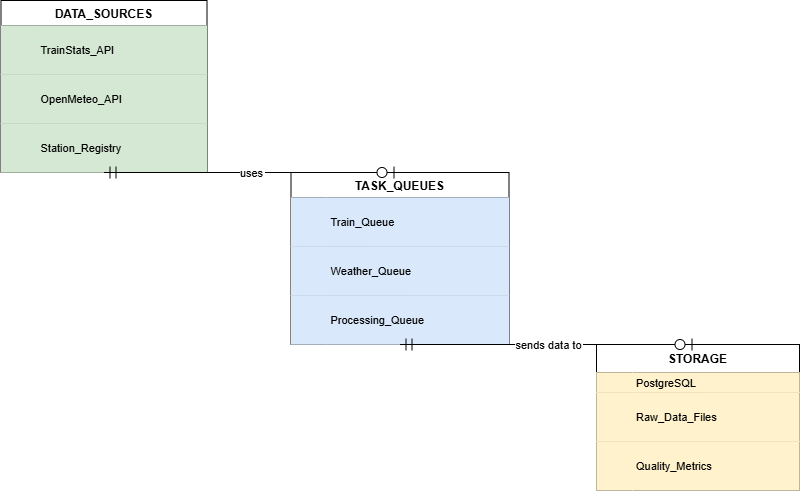

The diagram above was exported from draw.io. Its source (the exported page's mxGraphModel, read from the mxfile embedded in the PNG):
<mxGraphModel dx="1426" dy="777" grid="1" gridSize="10" guides="1" tooltips="1" connect="1" arrows="1" fold="1" page="1" pageScale="1" pageWidth="827" pageHeight="1169" math="0" shadow="0">
  <root>
    <mxCell id="0" />
    <mxCell id="1" parent="0" />
    <mxCell id="2" parent="1" style="shape=table;startSize=25;container=1;collapsible=0;childLayout=tableLayout;fixedRows=1;rowLines=1;fontStyle=1;align=center;resizeLast=1;" value="DATA_SOURCES" vertex="1">
      <mxGeometry height="172" width="206" x="14.5" y="20" as="geometry" />
    </mxCell>
    <mxCell id="3" parent="2" style="shape=tableRow;horizontal=0;startSize=0;swimlaneHead=0;swimlaneBody=0;fillColor=#d5e8d4;collapsible=0;dropTarget=0;points=[[0,0.5],[1,0.5]];portConstraint=eastwest;top=0;left=0;right=0;bottom=0;strokeColor=#82b366;" vertex="1">
      <mxGeometry height="49" width="206" y="25" as="geometry" />
    </mxCell>
    <mxCell id="4" parent="3" style="shape=partialRectangle;connectable=0;fillColor=#d5e8d4;top=0;left=0;bottom=0;right=0;align=left;spacingLeft=2;overflow=hidden;fontSize=11;strokeColor=#82b366;" value="" vertex="1">
      <mxGeometry height="49" width="36" as="geometry">
        <mxRectangle height="49" width="36" as="alternateBounds" />
      </mxGeometry>
    </mxCell>
    <mxCell id="5" parent="3" style="shape=partialRectangle;connectable=0;fillColor=#d5e8d4;top=0;left=0;bottom=0;right=0;align=left;spacingLeft=2;overflow=hidden;fontSize=11;strokeColor=#82b366;" value="TrainStats_API" vertex="1">
      <mxGeometry height="49" width="170" x="36" as="geometry">
        <mxRectangle height="49" width="170" as="alternateBounds" />
      </mxGeometry>
    </mxCell>
    <mxCell id="6" parent="2" style="shape=tableRow;horizontal=0;startSize=0;swimlaneHead=0;swimlaneBody=0;fillColor=#d5e8d4;collapsible=0;dropTarget=0;points=[[0,0.5],[1,0.5]];portConstraint=eastwest;top=0;left=0;right=0;bottom=0;strokeColor=#82b366;" vertex="1">
      <mxGeometry height="49" width="206" y="74" as="geometry" />
    </mxCell>
    <mxCell id="7" parent="6" style="shape=partialRectangle;connectable=0;fillColor=#d5e8d4;top=0;left=0;bottom=0;right=0;align=left;spacingLeft=2;overflow=hidden;fontSize=11;strokeColor=#82b366;" value="" vertex="1">
      <mxGeometry height="49" width="36" as="geometry">
        <mxRectangle height="49" width="36" as="alternateBounds" />
      </mxGeometry>
    </mxCell>
    <mxCell id="8" parent="6" style="shape=partialRectangle;connectable=0;fillColor=#d5e8d4;top=0;left=0;bottom=0;right=0;align=left;spacingLeft=2;overflow=hidden;fontSize=11;strokeColor=#82b366;" value="OpenMeteo_API" vertex="1">
      <mxGeometry height="49" width="170" x="36" as="geometry">
        <mxRectangle height="49" width="170" as="alternateBounds" />
      </mxGeometry>
    </mxCell>
    <mxCell id="9" parent="2" style="shape=tableRow;horizontal=0;startSize=0;swimlaneHead=0;swimlaneBody=0;fillColor=#d5e8d4;collapsible=0;dropTarget=0;points=[[0,0.5],[1,0.5]];portConstraint=eastwest;top=0;left=0;right=0;bottom=0;strokeColor=#82b366;" vertex="1">
      <mxGeometry height="49" width="206" y="123" as="geometry" />
    </mxCell>
    <mxCell id="10" parent="9" style="shape=partialRectangle;connectable=0;fillColor=#d5e8d4;top=0;left=0;bottom=0;right=0;align=left;spacingLeft=2;overflow=hidden;fontSize=11;strokeColor=#82b366;" value="" vertex="1">
      <mxGeometry height="49" width="36" as="geometry">
        <mxRectangle height="49" width="36" as="alternateBounds" />
      </mxGeometry>
    </mxCell>
    <mxCell id="11" parent="9" style="shape=partialRectangle;connectable=0;fillColor=#d5e8d4;top=0;left=0;bottom=0;right=0;align=left;spacingLeft=2;overflow=hidden;fontSize=11;strokeColor=#82b366;" value="Station_Registry" vertex="1">
      <mxGeometry height="49" width="170" x="36" as="geometry">
        <mxRectangle height="49" width="170" as="alternateBounds" />
      </mxGeometry>
    </mxCell>
    <mxCell id="12" parent="1" style="shape=table;startSize=25;container=1;collapsible=0;childLayout=tableLayout;fixedRows=1;rowLines=1;fontStyle=1;align=center;resizeLast=1;" value="TASK_QUEUES" vertex="1">
      <mxGeometry height="172" width="218" x="304.5" y="192" as="geometry" />
    </mxCell>
    <mxCell id="13" parent="12" style="shape=tableRow;horizontal=0;startSize=0;swimlaneHead=0;swimlaneBody=0;fillColor=#dae8fc;collapsible=0;dropTarget=0;points=[[0,0.5],[1,0.5]];portConstraint=eastwest;top=0;left=0;right=0;bottom=0;strokeColor=#6c8ebf;" vertex="1">
      <mxGeometry height="49" width="218" y="25" as="geometry" />
    </mxCell>
    <mxCell id="14" parent="13" style="shape=partialRectangle;connectable=0;fillColor=#dae8fc;top=0;left=0;bottom=0;right=0;align=left;spacingLeft=2;overflow=hidden;fontSize=11;strokeColor=#6c8ebf;" value="" vertex="1">
      <mxGeometry height="49" width="36" as="geometry">
        <mxRectangle height="49" width="36" as="alternateBounds" />
      </mxGeometry>
    </mxCell>
    <mxCell id="15" parent="13" style="shape=partialRectangle;connectable=0;fillColor=#dae8fc;top=0;left=0;bottom=0;right=0;align=left;spacingLeft=2;overflow=hidden;fontSize=11;strokeColor=#6c8ebf;" value="Train_Queue" vertex="1">
      <mxGeometry height="49" width="182" x="36" as="geometry">
        <mxRectangle height="49" width="182" as="alternateBounds" />
      </mxGeometry>
    </mxCell>
    <mxCell id="16" parent="12" style="shape=tableRow;horizontal=0;startSize=0;swimlaneHead=0;swimlaneBody=0;fillColor=#dae8fc;collapsible=0;dropTarget=0;points=[[0,0.5],[1,0.5]];portConstraint=eastwest;top=0;left=0;right=0;bottom=0;strokeColor=#6c8ebf;" vertex="1">
      <mxGeometry height="49" width="218" y="74" as="geometry" />
    </mxCell>
    <mxCell id="17" parent="16" style="shape=partialRectangle;connectable=0;fillColor=#dae8fc;top=0;left=0;bottom=0;right=0;align=left;spacingLeft=2;overflow=hidden;fontSize=11;strokeColor=#6c8ebf;" value="" vertex="1">
      <mxGeometry height="49" width="36" as="geometry">
        <mxRectangle height="49" width="36" as="alternateBounds" />
      </mxGeometry>
    </mxCell>
    <mxCell id="18" parent="16" style="shape=partialRectangle;connectable=0;fillColor=#dae8fc;top=0;left=0;bottom=0;right=0;align=left;spacingLeft=2;overflow=hidden;fontSize=11;strokeColor=#6c8ebf;" value="Weather_Queue" vertex="1">
      <mxGeometry height="49" width="182" x="36" as="geometry">
        <mxRectangle height="49" width="182" as="alternateBounds" />
      </mxGeometry>
    </mxCell>
    <mxCell id="19" parent="12" style="shape=tableRow;horizontal=0;startSize=0;swimlaneHead=0;swimlaneBody=0;fillColor=#dae8fc;collapsible=0;dropTarget=0;points=[[0,0.5],[1,0.5]];portConstraint=eastwest;top=0;left=0;right=0;bottom=0;strokeColor=#6c8ebf;" vertex="1">
      <mxGeometry height="49" width="218" y="123" as="geometry" />
    </mxCell>
    <mxCell id="20" parent="19" style="shape=partialRectangle;connectable=0;fillColor=#dae8fc;top=0;left=0;bottom=0;right=0;align=left;spacingLeft=2;overflow=hidden;fontSize=11;strokeColor=#6c8ebf;" value="" vertex="1">
      <mxGeometry height="49" width="36" as="geometry">
        <mxRectangle height="49" width="36" as="alternateBounds" />
      </mxGeometry>
    </mxCell>
    <mxCell id="21" parent="19" style="shape=partialRectangle;connectable=0;fillColor=#dae8fc;top=0;left=0;bottom=0;right=0;align=left;spacingLeft=2;overflow=hidden;fontSize=11;strokeColor=#6c8ebf;" value="Processing_Queue" vertex="1">
      <mxGeometry height="49" width="182" x="36" as="geometry">
        <mxRectangle height="49" width="182" as="alternateBounds" />
      </mxGeometry>
    </mxCell>
    <mxCell id="22" parent="1" style="shape=table;startSize=28;container=1;collapsible=0;childLayout=tableLayout;fixedRows=1;rowLines=1;fontStyle=1;align=center;resizeLast=1;" value="STORAGE" vertex="1">
      <mxGeometry height="146" width="203" x="610" y="364" as="geometry" />
    </mxCell>
    <mxCell id="23" parent="22" style="shape=tableRow;horizontal=0;startSize=0;swimlaneHead=0;swimlaneBody=0;fillColor=#fff2cc;collapsible=0;dropTarget=0;points=[[0,0.5],[1,0.5]];portConstraint=eastwest;top=0;left=0;right=0;bottom=0;strokeColor=#d6b656;" vertex="1">
      <mxGeometry height="20" width="203" y="28" as="geometry" />
    </mxCell>
    <mxCell id="24" parent="23" style="shape=partialRectangle;connectable=0;fillColor=#fff2cc;top=0;left=0;bottom=0;right=0;align=left;spacingLeft=2;overflow=hidden;fontSize=11;strokeColor=#d6b656;" value="" vertex="1">
      <mxGeometry height="20" width="36" as="geometry">
        <mxRectangle height="20" width="36" as="alternateBounds" />
      </mxGeometry>
    </mxCell>
    <mxCell id="25" parent="23" style="shape=partialRectangle;connectable=0;fillColor=#fff2cc;top=0;left=0;bottom=0;right=0;align=left;spacingLeft=2;overflow=hidden;fontSize=11;strokeColor=#d6b656;" value="PostgreSQL" vertex="1">
      <mxGeometry height="20" width="167" x="36" as="geometry">
        <mxRectangle height="20" width="167" as="alternateBounds" />
      </mxGeometry>
    </mxCell>
    <mxCell id="26" parent="22" style="shape=tableRow;horizontal=0;startSize=0;swimlaneHead=0;swimlaneBody=0;fillColor=#fff2cc;collapsible=0;dropTarget=0;points=[[0,0.5],[1,0.5]];portConstraint=eastwest;top=0;left=0;right=0;bottom=0;strokeColor=#d6b656;" vertex="1">
      <mxGeometry height="49" width="203" y="48" as="geometry" />
    </mxCell>
    <mxCell id="27" parent="26" style="shape=partialRectangle;connectable=0;fillColor=#fff2cc;top=0;left=0;bottom=0;right=0;align=left;spacingLeft=2;overflow=hidden;fontSize=11;strokeColor=#d6b656;" value="" vertex="1">
      <mxGeometry height="49" width="36" as="geometry">
        <mxRectangle height="49" width="36" as="alternateBounds" />
      </mxGeometry>
    </mxCell>
    <mxCell id="28" parent="26" style="shape=partialRectangle;connectable=0;fillColor=#fff2cc;top=0;left=0;bottom=0;right=0;align=left;spacingLeft=2;overflow=hidden;fontSize=11;strokeColor=#d6b656;" value="Raw_Data_Files" vertex="1">
      <mxGeometry height="49" width="167" x="36" as="geometry">
        <mxRectangle height="49" width="167" as="alternateBounds" />
      </mxGeometry>
    </mxCell>
    <mxCell id="29" parent="22" style="shape=tableRow;horizontal=0;startSize=0;swimlaneHead=0;swimlaneBody=0;fillColor=#fff2cc;collapsible=0;dropTarget=0;points=[[0,0.5],[1,0.5]];portConstraint=eastwest;top=0;left=0;right=0;bottom=0;strokeColor=#d6b656;" vertex="1">
      <mxGeometry height="49" width="203" y="97" as="geometry" />
    </mxCell>
    <mxCell id="30" parent="29" style="shape=partialRectangle;connectable=0;fillColor=#fff2cc;top=0;left=0;bottom=0;right=0;align=left;spacingLeft=2;overflow=hidden;fontSize=11;strokeColor=#d6b656;" value="" vertex="1">
      <mxGeometry height="49" width="36" as="geometry">
        <mxRectangle height="49" width="36" as="alternateBounds" />
      </mxGeometry>
    </mxCell>
    <mxCell id="31" parent="29" style="shape=partialRectangle;connectable=0;fillColor=#fff2cc;top=0;left=0;bottom=0;right=0;align=left;spacingLeft=2;overflow=hidden;fontSize=11;strokeColor=#d6b656;" value="Quality_Metrics" vertex="1">
      <mxGeometry height="49" width="167" x="36" as="geometry">
        <mxRectangle height="49" width="167" as="alternateBounds" />
      </mxGeometry>
    </mxCell>
    <mxCell id="32" edge="1" parent="1" source="2" style="curved=1;startArrow=ERmandOne;startSize=10;;endArrow=ERzeroToOne;endSize=10;;exitX=0.5;exitY=1;entryX=0.5;entryY=0;" target="12" value="uses">
      <mxGeometry relative="1" as="geometry">
        <Array as="points" />
      </mxGeometry>
    </mxCell>
    <mxCell id="33" edge="1" parent="1" source="12" style="curved=1;startArrow=ERmandOne;startSize=10;;endArrow=ERzeroToOne;endSize=10;;exitX=0.5;exitY=1;entryX=0.5;entryY=0;" target="22" value="sends data to">
      <mxGeometry relative="1" as="geometry">
        <Array as="points" />
      </mxGeometry>
    </mxCell>
  </root>
</mxGraphModel>